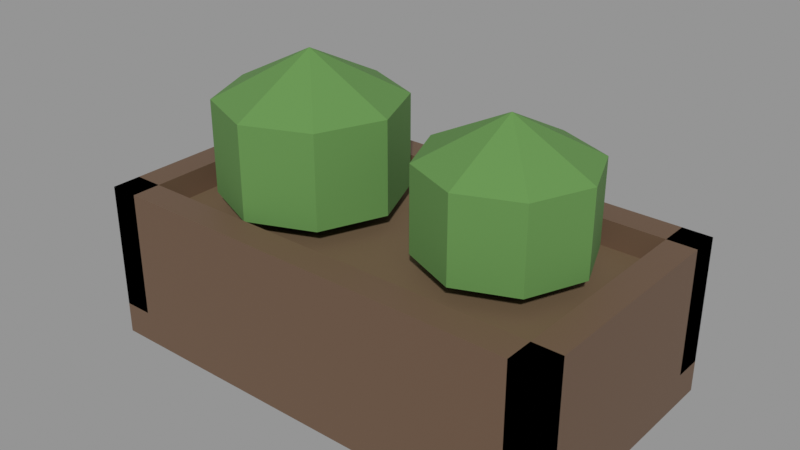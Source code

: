 # Source: planter.blend  (saved by Blender 5.2.45; exported with 4.5.12 LTS)
import bpy
from mathutils import Matrix  # noqa: F401  (used for matrix-valued properties, if any)

bpy.ops.wm.read_factory_settings(use_empty=True)
scene = bpy.context.scene
scene.name = 'Scene'

# ---- materials (node trees are filled in below, after node groups)
mat_m_trim = bpy.data.materials.new('M_Trim')
mat_m_trunk = bpy.data.materials.new('M_Trunk')
mat_m_foliage = bpy.data.materials.new('M_Foliage')

# ---- material node trees
mat_m_trim.use_nodes = True; mat_m_trim.node_tree.nodes.clear()
_N = mat_m_trim.node_tree.nodes; _L = mat_m_trim.node_tree.links
n0 = _N.new('ShaderNodeBsdfPrincipled'); n0.name = 'Principled BSDF'; n0.location = (-200, 100)
n0.inputs[0].default_value = (0.147, 0.0865, 0.05127, 1.0)
n0.inputs[2].default_value = 0.52
n0.inputs[10].default_value = 0.005
n1 = _N.new('ShaderNodeOutputMaterial'); n1.name = 'Material Output'; n1.location = (200, 100)
_L.new(n0.outputs[0], n1.inputs[0])
n1.is_active_output = True
mat_m_trunk.use_nodes = True; mat_m_trunk.node_tree.nodes.clear()
_N = mat_m_trunk.node_tree.nodes; _L = mat_m_trunk.node_tree.links
n0 = _N.new('ShaderNodeBsdfPrincipled'); n0.name = 'Principled BSDF'; n0.location = (-200, 100)
n0.inputs[0].default_value = (0.1559, 0.0999, 0.05127, 1.0)
n0.inputs[2].default_value = 0.84
n0.inputs[10].default_value = 0.005
n1 = _N.new('ShaderNodeOutputMaterial'); n1.name = 'Material Output'; n1.location = (200, 100)
_L.new(n0.outputs[0], n1.inputs[0])
n1.is_active_output = True
mat_m_foliage.use_nodes = True; mat_m_foliage.node_tree.nodes.clear()
_N = mat_m_foliage.node_tree.nodes; _L = mat_m_foliage.node_tree.links
n0 = _N.new('ShaderNodeBsdfPrincipled'); n0.name = 'Principled BSDF'; n0.location = (-200, 100)
n0.inputs[0].default_value = (0.1119, 0.2542, 0.06301, 1.0)
n0.inputs[2].default_value = 0.86
n0.inputs[10].default_value = 0.005
n1 = _N.new('ShaderNodeOutputMaterial'); n1.name = 'Material Output'; n1.location = (200, 100)
_L.new(n0.outputs[0], n1.inputs[0])
n1.is_active_output = True

# ---- meshes
me_sm_env_planter = bpy.data.meshes.new('SM_ENV_planter')
me_sm_env_planter.from_pydata([(-0.9, 0.5, 0.0), (-0.9, -0.5, 0.0), (-0.9, -0.5, 0.12), (-0.9, 0.5, 0.12), (0.9, -0.5, 0.0), (0.9, 0.5, 0.0), (0.9, 0.5, 0.12), (0.9, -0.5, 0.12), (-0.9, -0.39, 0.12), (-0.9, -0.5, 0.12), (-0.9, -0.5, 0.6), (-0.9, -0.39, 0.6), (0.9, -0.5, 0.12), (0.9, -0.39, 0.12), (0.9, -0.39, 0.6), (0.9, -0.5, 0.6), (-0.9, 0.5, 0.12), (-0.9, 0.39, 0.12), (-0.9, 0.39, 0.6), (-0.9, 0.5, 0.6), (0.9, 0.39, 0.12), (0.9, 0.5, 0.12), (0.9, 0.5, 0.6), (0.9, 0.39, 0.6), (-0.9, 0.5, 0.12), (-0.9, -0.5, 0.12), (-0.9, -0.5, 0.6), (-0.9, 0.5, 0.6), (-0.79, -0.5, 0.12), (-0.79, 0.5, 0.12), (-0.79, 0.5, 0.6), (-0.79, -0.5, 0.6), (0.79, 0.5, 0.12), (0.79, -0.5, 0.12), (0.79, -0.5, 0.6), (0.79, 0.5, 0.6), (0.9, -0.5, 0.12), (0.9, 0.5, 0.12), (0.9, 0.5, 0.6), (0.9, -0.5, 0.6), (-0.79, 0.39, 0.12), (-0.79, -0.39, 0.12), (-0.79, -0.39, 0.5), (-0.79, 0.39, 0.5), (0.79, -0.39, 0.12), (0.79, 0.39, 0.12), (0.79, 0.39, 0.5), (0.79, -0.39, 0.5), (-0.4, 0.0, 0.388), (-0.1551, 0.2449, 0.564), (-0.05359, 0.0, 0.564), (-0.4, 0.3464, 0.564), (-0.6449, 0.2449, 0.564), (-0.7464, 0.0, 0.564), (-0.6449, -0.2449, 0.564), (-0.4, -0.3464, 0.564), (-0.1551, -0.2449, 0.564), (-0.1551, 0.2449, 0.916), (-0.05359, 0.0, 0.916), (-0.4, 0.3464, 0.916), (-0.6449, 0.2449, 0.916), (-0.7464, 0.0, 0.916), (-0.6449, -0.2449, 0.916), (-0.4, -0.3464, 0.916), (-0.1551, -0.2449, 0.916), (-0.4, 0.0, 1.092), (0.4, 0.05, 0.4092), (0.6205, 0.2705, 0.5676), (0.7118, 0.05, 0.5676), (0.4, 0.3618, 0.5676), (0.1795, 0.2705, 0.5676), (0.08823, 0.05, 0.5676), (0.1795, -0.1705, 0.5676), (0.4, -0.2618, 0.5676), (0.6205, -0.1705, 0.5676), (0.6205, 0.2705, 0.8844), (0.7118, 0.05, 0.8844), (0.4, 0.3618, 0.8844), (0.1795, 0.2705, 0.8844), (0.08823, 0.05, 0.8844), (0.1795, -0.1705, 0.8844), (0.4, -0.2618, 0.8844), (0.6205, -0.1705, 0.8844), (0.4, 0.05, 1.043)], [], [(0, 1, 2, 3), (4, 5, 6, 7), (1, 4, 7, 2), (5, 0, 3, 6), (0, 5, 4, 1), (2, 7, 6, 3), (8, 9, 10, 11), (12, 13, 14, 15), (9, 12, 15, 10), (13, 8, 11, 14), (8, 13, 12, 9), (10, 15, 14, 11), (16, 17, 18, 19), (20, 21, 22, 23), (17, 20, 23, 18), (21, 16, 19, 22), (16, 21, 20, 17), (18, 23, 22, 19), (24, 25, 26, 27), (28, 29, 30, 31), (25, 28, 31, 26), (29, 24, 27, 30), (24, 29, 28, 25), (26, 31, 30, 27), (32, 33, 34, 35), (36, 37, 38, 39), (33, 36, 39, 34), (37, 32, 35, 38), (32, 37, 36, 33), (34, 39, 38, 35), (40, 41, 42, 43), (44, 45, 46, 47), (41, 44, 47, 42), (45, 40, 43, 46), (40, 45, 44, 41), (42, 47, 46, 43), (48, 49, 50), (48, 51, 49), (48, 52, 51), (48, 53, 52), (48, 54, 53), (48, 55, 54), (48, 56, 55), (48, 50, 56), (49, 57, 58, 50), (51, 59, 57, 49), (52, 60, 59, 51), (53, 61, 60, 52), (54, 62, 61, 53), (55, 63, 62, 54), (56, 64, 63, 55), (56, 64, 58, 50), (57, 65, 58), (59, 65, 57), (60, 65, 59), (61, 65, 60), (62, 65, 61), (63, 65, 62), (64, 65, 63), (58, 65, 64), (66, 67, 68), (66, 69, 67), (66, 70, 69), (66, 71, 70), (66, 72, 71), (66, 73, 72), (66, 74, 73), (66, 68, 74), (67, 75, 76, 68), (69, 77, 75, 67), (70, 78, 77, 69), (71, 79, 78, 70), (72, 80, 79, 71), (73, 81, 80, 72), (74, 82, 81, 73), (74, 82, 76, 68), (75, 83, 76), (77, 83, 75), (78, 83, 77), (79, 83, 78), (80, 83, 79), (81, 83, 80), (82, 83, 81), (76, 83, 82)])
me_sm_env_planter.polygons.foreach_set('material_index', [0, 0, 0, 0, 0, 0, 0, 0, 0, 0, 0, 0, 0, 0, 0, 0, 0, 0, 0, 0, 0, 0, 0, 0, 0, 0, 0, 0, 0, 0, 1, 1, 1, 1, 1, 1, 2, 2, 2, 2, 2, 2, 2, 2, 2, 2, 2, 2, 2, 2, 2, 2, 2, 2, 2, 2, 2, 2, 2, 2, 2, 2, 2, 2, 2, 2, 2, 2, 2, 2, 2, 2, 2, 2, 2, 2, 2, 2, 2, 2, 2, 2, 2, 2])
_uv = me_sm_env_planter.uv_layers.new(name='UVMap')
_uv.uv.foreach_set('vector', [0.5, 0.0, -0.5, 0.0, -0.5, 0.12, 0.5, 0.12, -0.5, 0.0, 0.5, 0.0, 0.5, 0.12, -0.5, 0.12, -0.9, 0.0, 0.9, 0.0, 0.9, 0.12, -0.9, 0.12, 0.9, 0.0, -0.9, 0.0, -0.9, 0.12, 0.9, 0.12, -0.9, 0.5, 0.9, 0.5, 0.9, -0.5, -0.9, -0.5, -0.9, -0.5, 0.9, -0.5, 0.9, 0.5, -0.9, 0.5, -0.39, 0.12, -0.5, 0.12, -0.5, 0.6, -0.39, 0.6, -0.5, 0.12, -0.39, 0.12, -0.39, 0.6, -0.5, 0.6, -0.9, 0.12, 0.9, 0.12, 0.9, 0.6, -0.9, 0.6, 0.9, 0.12, -0.9, 0.12, -0.9, 0.6, 0.9, 0.6, -0.9, -0.39, 0.9, -0.39, 0.9, -0.5, -0.9, -0.5, -0.9, -0.5, 0.9, -0.5, 0.9, -0.39, -0.9, -0.39, 0.5, 0.12, 0.39, 0.12, 0.39, 0.6, 0.5, 0.6, 0.39, 0.12, 0.5, 0.12, 0.5, 0.6, 0.39, 0.6, -0.9, 0.12, 0.9, 0.12, 0.9, 0.6, -0.9, 0.6, 0.9, 0.12, -0.9, 0.12, -0.9, 0.6, 0.9, 0.6, -0.9, 0.5, 0.9, 0.5, 0.9, 0.39, -0.9, 0.39, -0.9, 0.39, 0.9, 0.39, 0.9, 0.5, -0.9, 0.5, 0.5, 0.12, -0.5, 0.12, -0.5, 0.6, 0.5, 0.6, -0.5, 0.12, 0.5, 0.12, 0.5, 0.6, -0.5, 0.6, -0.9, 0.12, -0.79, 0.12, -0.79, 0.6, -0.9, 0.6, -0.79, 0.12, -0.9, 0.12, -0.9, 0.6, -0.79, 0.6, -0.9, 0.5, -0.79, 0.5, -0.79, -0.5, -0.9, -0.5, -0.9, -0.5, -0.79, -0.5, -0.79, 0.5, -0.9, 0.5, 0.5, 0.12, -0.5, 0.12, -0.5, 0.6, 0.5, 0.6, -0.5, 0.12, 0.5, 0.12, 0.5, 0.6, -0.5, 0.6, 0.79, 0.12, 0.9, 0.12, 0.9, 0.6, 0.79, 0.6, 0.9, 0.12, 0.79, 0.12, 0.79, 0.6, 0.9, 0.6, 0.79, 0.5, 0.9, 0.5, 0.9, -0.5, 0.79, -0.5, 0.79, -0.5, 0.9, -0.5, 0.9, 0.5, 0.79, 0.5, 0.39, 0.12, -0.39, 0.12, -0.39, 0.5, 0.39, 0.5, -0.39, 0.12, 0.39, 0.12, 0.39, 0.5, -0.39, 0.5, -0.79, 0.12, 0.79, 0.12, 0.79, 0.5, -0.79, 0.5, 0.79, 0.12, -0.79, 0.12, -0.79, 0.5, 0.79, 0.5, -0.79, 0.39, 0.79, 0.39, 0.79, -0.39, -0.79, -0.39, -0.79, -0.39, 0.79, -0.39, 0.79, 0.39, -0.79, 0.39, -0.4, 0.0, -0.1551, 0.2449, -0.05359, 0.0, -0.4, 0.0, -0.4, 0.3464, -0.1551, 0.2449, -0.4, 0.0, -0.6449, 0.2449, -0.4, 0.3464, -0.4, 0.0, -0.7464, 0.0, -0.6449, 0.2449, -0.4, 0.0, -0.6449, -0.2449, -0.7464, 0.0, -0.4, 0.0, -0.4, -0.3464, -0.6449, -0.2449, -0.4, 0.0, -0.1551, -0.2449, -0.4, -0.3464, -0.4, 0.0, -0.05359, 0.0, -0.1551, -0.2449, 0.2449, 0.564, 0.2449, 0.916, 0.0, 0.916, 0.0, 0.564, -0.4, 0.564, -0.4, 0.916, -0.1551, 0.916, -0.1551, 0.564, -0.6449, 0.564, -0.6449, 0.916, -0.4, 0.916, -0.4, 0.564, 0.0, 0.564, 0.0, 0.916, 0.2449, 0.916, 0.2449, 0.564, -0.2449, 0.564, -0.2449, 0.916, 0.0, 0.916, 0.0, 0.564, -0.4, 0.564, -0.4, 0.916, -0.6449, 0.916, -0.6449, 0.564, -0.1551, 0.564, -0.1551, 0.916, -0.4, 0.916, -0.4, 0.564, -0.2449, 0.564, -0.2449, 0.916, 0.0, 0.916, 0.0, 0.564, -0.1551, 0.2449, -0.4, 0.0, -0.05359, 0.0, -0.4, 0.3464, -0.4, 0.0, -0.1551, 0.2449, -0.6449, 0.2449, -0.4, 0.0, -0.4, 0.3464, -0.7464, 0.0, -0.4, 0.0, -0.6449, 0.2449, -0.6449, -0.2449, -0.4, 0.0, -0.7464, 0.0, -0.4, -0.3464, -0.4, 0.0, -0.6449, -0.2449, -0.1551, -0.2449, -0.4, 0.0, -0.4, -0.3464, -0.05359, 0.0, -0.4, 0.0, -0.1551, -0.2449, 0.4, 0.05, 0.6205, 0.2705, 0.7118, 0.05, 0.4, 0.05, 0.4, 0.3618, 0.6205, 0.2705, 0.4, 0.05, 0.1795, 0.2705, 0.4, 0.3618, 0.4, 0.05, 0.08823, 0.05, 0.1795, 0.2705, 0.4, 0.05, 0.1795, -0.1705, 0.08823, 0.05, 0.4, 0.05, 0.4, -0.2618, 0.1795, -0.1705, 0.4, 0.05, 0.6205, -0.1705, 0.4, -0.2618, 0.4, 0.05, 0.7118, 0.05, 0.6205, -0.1705, 0.2705, 0.5676, 0.2705, 0.8844, 0.05, 0.8844, 0.05, 0.5676, 0.4, 0.5676, 0.4, 0.8844, 0.6205, 0.8844, 0.6205, 0.5676, 0.1795, 0.5676, 0.1795, 0.8844, 0.4, 0.8844, 0.4, 0.5676, 0.05, 0.5676, 0.05, 0.8844, 0.2705, 0.8844, 0.2705, 0.5676, -0.1705, 0.5676, -0.1705, 0.8844, 0.05, 0.8844, 0.05, 0.5676, 0.4, 0.5676, 0.4, 0.8844, 0.1795, 0.8844, 0.1795, 0.5676, 0.6205, 0.5676, 0.6205, 0.8844, 0.4, 0.8844, 0.4, 0.5676, -0.1705, 0.5676, -0.1705, 0.8844, 0.05, 0.8844, 0.05, 0.5676, 0.6205, 0.2705, 0.4, 0.05, 0.7118, 0.05, 0.4, 0.3618, 0.4, 0.05, 0.6205, 0.2705, 0.1795, 0.2705, 0.4, 0.05, 0.4, 0.3618, 0.08823, 0.05, 0.4, 0.05, 0.1795, 0.2705, 0.1795, -0.1705, 0.4, 0.05, 0.08823, 0.05, 0.4, -0.2618, 0.4, 0.05, 0.1795, -0.1705, 0.6205, -0.1705, 0.4, 0.05, 0.4, -0.2618, 0.7118, 0.05, 0.4, 0.05, 0.6205, -0.1705])
me_sm_env_planter.materials.append(mat_m_trim)
me_sm_env_planter.materials.append(mat_m_trunk)
me_sm_env_planter.materials.append(mat_m_foliage)
me_sm_env_planter.update()

# ---- objects
ob_sm_env_planter = bpy.data.objects.new('SM_ENV_planter', me_sm_env_planter)

# ---- transforms, parenting, visibility, modifiers, constraints
ob_sm_env_planter.location = (0.0, 0.0, 0.0)

# ---- collection membership
scene.collection.objects.link(ob_sm_env_planter)

# ---- scene / render settings (as saved in the file)
scene.frame_start = 1; scene.frame_end = 250; scene.frame_set(1)
scene.render.engine = 'BLENDER_EEVEE_NEXT'
scene.render.image_settings.color_mode = 'RGB'
scene.render.image_settings.compression = 90
scene.render.resolution_x = 1600
scene.render.resolution_y = 900
scene.render.bake_bias = 0.0
scene.render.bake_samples = 0
scene.render.compositor_device = 'GPU'
scene.eevee.gi_irradiance_pool_size = '256'
scene.eevee.use_volume_custom_range = False
scene.eevee.fast_gi_thickness_near = 0.1
scene.eevee.fast_gi_thickness_far = 0.0
scene.eevee.shadow_pool_size = '1024'
scene.eevee.ray_tracing_options.screen_trace_thickness = 0.1
scene.eevee.use_raytracing = True
scene.view_settings.view_transform = 'Standard'
bpy.context.view_layer.update()

# ---- added for rendering (the .blend has no active camera and no usable light): camera, sun + grey world if the file has none
cam_auto = bpy.data.cameras.new('AutoCamera')
cam_auto.lens = 50.0
cam_auto.sensor_width = 36.0
cam_auto.clip_end = 1000.0
ob_auto_camera = bpy.data.objects.new('AutoCamera', cam_auto)
scene.collection.objects.link(ob_auto_camera)
ob_auto_camera.location = (2.15648, -2.58778, 2.27118)
ob_auto_camera.rotation_euler = (1.09748, -7.21219e-08, 0.694738)
scene.camera = ob_auto_camera
light_auto_sun = bpy.data.lights.new('AutoSun', 'SUN')
light_auto_sun.energy = 3.0
light_auto_sun.angle = 0.0523599
ob_auto_sun = bpy.data.objects.new('AutoSun', light_auto_sun)
scene.collection.objects.link(ob_auto_sun)
ob_auto_sun.rotation_euler = (0.872665, 0.174533, 0.523599)
if scene.world is None:
    world_auto = bpy.data.worlds.new('AutoWorld')
    world_auto.color = (0.3, 0.3, 0.3)
    scene.world = world_auto
bpy.context.view_layer.update()

